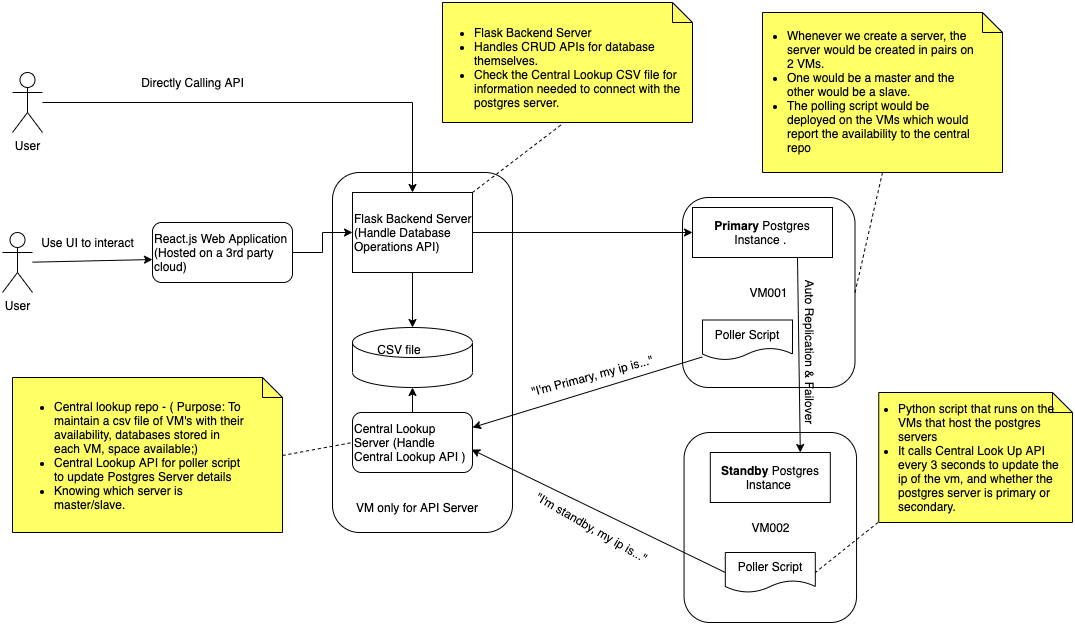

The diagram above was exported from draw.io. Its source (the exported page's mxGraphModel, read from the mxfile embedded in the PNG):
<mxGraphModel dx="1158" dy="533" grid="1" gridSize="10" guides="1" tooltips="1" connect="1" arrows="1" fold="1" page="1" pageScale="1" pageWidth="850" pageHeight="1100" math="0" shadow="0">
  <root>
    <mxCell id="H1KbVD8vZKLBpe-6ffsH-0" />
    <mxCell id="H1KbVD8vZKLBpe-6ffsH-1" parent="H1KbVD8vZKLBpe-6ffsH-0" />
    <mxCell id="n2ckkTFZJmSVELPpEFsj-1" value="" style="shape=note;size=20;whiteSpace=wrap;html=1;fillColor=#FFFF66;" vertex="1" parent="H1KbVD8vZKLBpe-6ffsH-1">
      <mxGeometry x="1100" y="250" width="240" height="160" as="geometry" />
    </mxCell>
    <mxCell id="H1KbVD8vZKLBpe-6ffsH-37" value="" style="shape=note;size=20;whiteSpace=wrap;html=1;fillColor=#FFFF66;" vertex="1" parent="H1KbVD8vZKLBpe-6ffsH-1">
      <mxGeometry x="780" y="240" width="250" height="120" as="geometry" />
    </mxCell>
    <mxCell id="H1KbVD8vZKLBpe-6ffsH-34" value="" style="shape=note;size=20;whiteSpace=wrap;html=1;fillColor=#FFFF66;" vertex="1" parent="H1KbVD8vZKLBpe-6ffsH-1">
      <mxGeometry x="350" y="615" width="270" height="155" as="geometry" />
    </mxCell>
    <mxCell id="H1KbVD8vZKLBpe-6ffsH-2" value="VM001" style="rounded=1;whiteSpace=wrap;html=1;" vertex="1" parent="H1KbVD8vZKLBpe-6ffsH-1">
      <mxGeometry x="1020" y="435" width="172.5" height="190" as="geometry" />
    </mxCell>
    <mxCell id="H1KbVD8vZKLBpe-6ffsH-3" value="" style="rounded=1;whiteSpace=wrap;html=1;align=left;" vertex="1" parent="H1KbVD8vZKLBpe-6ffsH-1">
      <mxGeometry x="670" y="410" width="180" height="360" as="geometry" />
    </mxCell>
    <mxCell id="H1KbVD8vZKLBpe-6ffsH-10" value="Flask Backend Server (Handle Database Operations API)&amp;nbsp;" style="rounded=0;whiteSpace=wrap;html=1;align=left;" vertex="1" parent="H1KbVD8vZKLBpe-6ffsH-1">
      <mxGeometry x="690" y="430" width="120" height="80" as="geometry" />
    </mxCell>
    <mxCell id="H1KbVD8vZKLBpe-6ffsH-12" style="edgeStyle=orthogonalEdgeStyle;rounded=0;orthogonalLoop=1;jettySize=auto;html=1;" edge="1" parent="H1KbVD8vZKLBpe-6ffsH-1" source="H1KbVD8vZKLBpe-6ffsH-14" target="H1KbVD8vZKLBpe-6ffsH-19">
      <mxGeometry relative="1" as="geometry" />
    </mxCell>
    <mxCell id="H1KbVD8vZKLBpe-6ffsH-14" value="Central Lookup Server (Handle Central Lookup API )" style="rounded=1;whiteSpace=wrap;html=1;align=left;" vertex="1" parent="H1KbVD8vZKLBpe-6ffsH-1">
      <mxGeometry x="690" y="650" width="120" height="60" as="geometry" />
    </mxCell>
    <mxCell id="H1KbVD8vZKLBpe-6ffsH-15" style="edgeStyle=orthogonalEdgeStyle;rounded=0;orthogonalLoop=1;jettySize=auto;html=1;entryX=0;entryY=0.5;entryDx=0;entryDy=0;" edge="1" parent="H1KbVD8vZKLBpe-6ffsH-1" source="H1KbVD8vZKLBpe-6ffsH-16" target="H1KbVD8vZKLBpe-6ffsH-10">
      <mxGeometry relative="1" as="geometry" />
    </mxCell>
    <mxCell id="H1KbVD8vZKLBpe-6ffsH-16" value="React.js Web Application&lt;br&gt;(Hosted on a 3rd party cloud)" style="rounded=1;whiteSpace=wrap;html=1;align=left;" vertex="1" parent="H1KbVD8vZKLBpe-6ffsH-1">
      <mxGeometry x="490" y="460" width="140" height="60" as="geometry" />
    </mxCell>
    <mxCell id="H1KbVD8vZKLBpe-6ffsH-18" value="&lt;b&gt;Primary&lt;/b&gt; Postgres Instance .&amp;nbsp;" style="rounded=0;whiteSpace=wrap;html=1;" vertex="1" parent="H1KbVD8vZKLBpe-6ffsH-1">
      <mxGeometry x="1030" y="445" width="140" height="50" as="geometry" />
    </mxCell>
    <mxCell id="H1KbVD8vZKLBpe-6ffsH-19" value="&amp;nbsp; &amp;nbsp; &amp;nbsp; &amp;nbsp;CSV file&lt;br&gt;&lt;br&gt;&lt;br&gt;&lt;br&gt;" style="shape=cylinder3;whiteSpace=wrap;html=1;boundedLbl=1;backgroundOutline=1;size=15;align=left;" vertex="1" parent="H1KbVD8vZKLBpe-6ffsH-1">
      <mxGeometry x="690" y="565" width="120" height="60" as="geometry" />
    </mxCell>
    <mxCell id="H1KbVD8vZKLBpe-6ffsH-20" value="VM only for API Server" style="text;html=1;strokeColor=none;fillColor=none;align=center;verticalAlign=middle;whiteSpace=wrap;rounded=0;" vertex="1" parent="H1KbVD8vZKLBpe-6ffsH-1">
      <mxGeometry x="690" y="720" width="130" height="50" as="geometry" />
    </mxCell>
    <mxCell id="H1KbVD8vZKLBpe-6ffsH-21" value="&lt;ul&gt;&lt;li&gt;Flask Backend Server&lt;/li&gt;&lt;li&gt;Handles CRUD APIs for database themselves.&amp;nbsp;&lt;/li&gt;&lt;li&gt;Check the Central Lookup CSV file for&amp;nbsp; information needed to connect with the postgres server.&amp;nbsp;&lt;/li&gt;&lt;/ul&gt;" style="text;html=1;strokeColor=none;fillColor=none;align=left;verticalAlign=middle;whiteSpace=wrap;rounded=0;" vertex="1" parent="H1KbVD8vZKLBpe-6ffsH-1">
      <mxGeometry x="770" y="250" width="270" height="110" as="geometry" />
    </mxCell>
    <mxCell id="H1KbVD8vZKLBpe-6ffsH-23" value="User" style="shape=umlActor;verticalLabelPosition=bottom;verticalAlign=top;html=1;outlineConnect=0;" vertex="1" parent="H1KbVD8vZKLBpe-6ffsH-1">
      <mxGeometry x="340" y="470" width="30" height="60" as="geometry" />
    </mxCell>
    <mxCell id="H1KbVD8vZKLBpe-6ffsH-24" value="Poller Script" style="shape=document;whiteSpace=wrap;html=1;boundedLbl=1;" vertex="1" parent="H1KbVD8vZKLBpe-6ffsH-1">
      <mxGeometry x="1040" y="557.5" width="90" height="40" as="geometry" />
    </mxCell>
    <mxCell id="H1KbVD8vZKLBpe-6ffsH-25" style="edgeStyle=orthogonalEdgeStyle;rounded=0;orthogonalLoop=1;jettySize=auto;html=1;" edge="1" parent="H1KbVD8vZKLBpe-6ffsH-1" source="H1KbVD8vZKLBpe-6ffsH-26" target="H1KbVD8vZKLBpe-6ffsH-10">
      <mxGeometry relative="1" as="geometry" />
    </mxCell>
    <mxCell id="H1KbVD8vZKLBpe-6ffsH-26" value="User" style="shape=umlActor;verticalLabelPosition=bottom;verticalAlign=top;html=1;outlineConnect=0;" vertex="1" parent="H1KbVD8vZKLBpe-6ffsH-1">
      <mxGeometry x="350" y="310" width="30" height="60" as="geometry" />
    </mxCell>
    <mxCell id="H1KbVD8vZKLBpe-6ffsH-31" value="&quot;I'm Primary, my ip is...&quot;" style="text;html=1;strokeColor=none;fillColor=none;align=center;verticalAlign=middle;whiteSpace=wrap;rounded=0;rotation=-15;" vertex="1" parent="H1KbVD8vZKLBpe-6ffsH-1">
      <mxGeometry x="850" y="597.5" width="160" height="30" as="geometry" />
    </mxCell>
    <mxCell id="H1KbVD8vZKLBpe-6ffsH-36" value="" style="endArrow=none;dashed=1;html=1;rounded=0;entryX=0;entryY=0.5;entryDx=0;entryDy=0;exitX=1;exitY=0.503;exitDx=0;exitDy=0;exitPerimeter=0;" edge="1" parent="H1KbVD8vZKLBpe-6ffsH-1" source="H1KbVD8vZKLBpe-6ffsH-34" target="H1KbVD8vZKLBpe-6ffsH-14">
      <mxGeometry width="50" height="50" relative="1" as="geometry">
        <mxPoint x="650" y="710" as="sourcePoint" />
        <mxPoint x="690" y="560" as="targetPoint" />
      </mxGeometry>
    </mxCell>
    <mxCell id="H1KbVD8vZKLBpe-6ffsH-40" value="Directly Calling API" style="text;html=1;align=center;verticalAlign=middle;resizable=0;points=[];autosize=1;strokeColor=none;fillColor=none;" vertex="1" parent="H1KbVD8vZKLBpe-6ffsH-1">
      <mxGeometry x="470" y="310" width="120" height="20" as="geometry" />
    </mxCell>
    <mxCell id="H1KbVD8vZKLBpe-6ffsH-41" value="" style="endArrow=none;dashed=1;html=1;rounded=0;entryX=0.476;entryY=1.017;entryDx=0;entryDy=0;exitX=1;exitY=0;exitDx=0;exitDy=0;entryPerimeter=0;" edge="1" parent="H1KbVD8vZKLBpe-6ffsH-1" source="H1KbVD8vZKLBpe-6ffsH-10" target="H1KbVD8vZKLBpe-6ffsH-37">
      <mxGeometry width="50" height="50" relative="1" as="geometry">
        <mxPoint x="820" y="370" as="sourcePoint" />
        <mxPoint x="1012.5" y="305" as="targetPoint" />
      </mxGeometry>
    </mxCell>
    <mxCell id="H1KbVD8vZKLBpe-6ffsH-42" style="edgeStyle=orthogonalEdgeStyle;rounded=0;orthogonalLoop=1;jettySize=auto;html=1;exitX=1;exitY=0.5;exitDx=0;exitDy=0;entryX=0;entryY=0.5;entryDx=0;entryDy=0;" edge="1" parent="H1KbVD8vZKLBpe-6ffsH-1" source="H1KbVD8vZKLBpe-6ffsH-10" target="H1KbVD8vZKLBpe-6ffsH-18">
      <mxGeometry relative="1" as="geometry">
        <mxPoint x="930" y="500" as="sourcePoint" />
        <mxPoint x="930" y="445" as="targetPoint" />
      </mxGeometry>
    </mxCell>
    <mxCell id="H1KbVD8vZKLBpe-6ffsH-48" value="" style="shape=note;size=20;whiteSpace=wrap;html=1;fillColor=#FFFF66;" vertex="1" parent="H1KbVD8vZKLBpe-6ffsH-1">
      <mxGeometry x="1216.25" y="630" width="193.75" height="130" as="geometry" />
    </mxCell>
    <mxCell id="H1KbVD8vZKLBpe-6ffsH-49" value="&lt;ul&gt;&lt;li&gt;Python script that runs on the VMs that host the postgres servers&amp;nbsp;&lt;/li&gt;&lt;li&gt;It calls Central Look Up API every 3 seconds to update the ip of the vm, and whether the postgres server is primary or secondary.&lt;/li&gt;&lt;/ul&gt;" style="text;html=1;strokeColor=none;fillColor=none;align=left;verticalAlign=middle;whiteSpace=wrap;rounded=0;" vertex="1" parent="H1KbVD8vZKLBpe-6ffsH-1">
      <mxGeometry x="1194.06" y="630" width="205.94" height="130" as="geometry" />
    </mxCell>
    <mxCell id="H1KbVD8vZKLBpe-6ffsH-53" value="" style="endArrow=classic;html=1;rounded=0;entryX=0;entryY=0.617;entryDx=0;entryDy=0;entryPerimeter=0;" edge="1" parent="H1KbVD8vZKLBpe-6ffsH-1" source="H1KbVD8vZKLBpe-6ffsH-23" target="H1KbVD8vZKLBpe-6ffsH-16">
      <mxGeometry width="50" height="50" relative="1" as="geometry">
        <mxPoint x="640" y="560" as="sourcePoint" />
        <mxPoint x="440" y="500" as="targetPoint" />
      </mxGeometry>
    </mxCell>
    <mxCell id="H1KbVD8vZKLBpe-6ffsH-54" value="Use UI to interact" style="text;html=1;align=center;verticalAlign=middle;resizable=0;points=[];autosize=1;strokeColor=none;fillColor=none;" vertex="1" parent="H1KbVD8vZKLBpe-6ffsH-1">
      <mxGeometry x="370" y="470" width="110" height="20" as="geometry" />
    </mxCell>
    <mxCell id="H1KbVD8vZKLBpe-6ffsH-55" value="" style="endArrow=classic;html=1;rounded=0;entryX=0.5;entryY=0;entryDx=0;entryDy=0;entryPerimeter=0;exitX=0.5;exitY=1;exitDx=0;exitDy=0;" edge="1" parent="H1KbVD8vZKLBpe-6ffsH-1" source="H1KbVD8vZKLBpe-6ffsH-10" target="H1KbVD8vZKLBpe-6ffsH-19">
      <mxGeometry width="50" height="50" relative="1" as="geometry">
        <mxPoint x="760" y="560" as="sourcePoint" />
        <mxPoint x="810" y="510" as="targetPoint" />
      </mxGeometry>
    </mxCell>
    <mxCell id="n2ckkTFZJmSVELPpEFsj-0" value="&lt;div&gt;&lt;ul&gt;&lt;li&gt;Whenever we create a server, the server would be created in pairs on 2 VMs.&amp;nbsp;&lt;/li&gt;&lt;li&gt;One would be a master and the other would be a slave.&amp;nbsp;&lt;/li&gt;&lt;li&gt;&lt;span&gt;The polling script would be deployed on the VMs which would report the availability to the central repo&lt;/span&gt;&lt;/li&gt;&lt;/ul&gt;&lt;/div&gt;" style="text;html=1;strokeColor=none;fillColor=none;spacing=5;spacingTop=-20;whiteSpace=wrap;overflow=hidden;rounded=0;" vertex="1" parent="H1KbVD8vZKLBpe-6ffsH-1">
      <mxGeometry x="1080" y="265" width="240" height="150" as="geometry" />
    </mxCell>
    <mxCell id="n2ckkTFZJmSVELPpEFsj-2" value="" style="endArrow=none;dashed=1;html=1;rounded=0;entryX=0.5;entryY=1;entryDx=0;entryDy=0;exitX=1;exitY=0.5;exitDx=0;exitDy=0;entryPerimeter=0;" edge="1" parent="H1KbVD8vZKLBpe-6ffsH-1" source="H1KbVD8vZKLBpe-6ffsH-2" target="n2ckkTFZJmSVELPpEFsj-1">
      <mxGeometry width="50" height="50" relative="1" as="geometry">
        <mxPoint x="1240" y="450" as="sourcePoint" />
        <mxPoint x="1329" y="382.03999999999996" as="targetPoint" />
      </mxGeometry>
    </mxCell>
    <mxCell id="n2ckkTFZJmSVELPpEFsj-3" value="&lt;ul&gt;&lt;li&gt;Central lookup repo - ( Purpose: To maintain a csv file of VM's with their availability, databases stored in each VM, space available;)&amp;nbsp;&lt;/li&gt;&lt;li&gt;Central Lookup API for poller script to update Postgres Server details&amp;nbsp;&amp;nbsp;&lt;/li&gt;&lt;li&gt;Knowing which server is master/slave.&amp;nbsp;&lt;/li&gt;&lt;/ul&gt;" style="text;html=1;strokeColor=none;fillColor=none;align=left;verticalAlign=middle;whiteSpace=wrap;rounded=0;" vertex="1" parent="H1KbVD8vZKLBpe-6ffsH-1">
      <mxGeometry x="350" y="627.5" width="236.25" height="130" as="geometry" />
    </mxCell>
    <mxCell id="5vbLU-7fh2KXoIgTRNAt-0" value="VM002" style="rounded=1;whiteSpace=wrap;html=1;" vertex="1" parent="H1KbVD8vZKLBpe-6ffsH-1">
      <mxGeometry x="1021.56" y="670" width="172.5" height="190" as="geometry" />
    </mxCell>
    <mxCell id="5vbLU-7fh2KXoIgTRNAt-1" value="&lt;b&gt;Standby&lt;/b&gt; Postgres Instance&amp;nbsp;" style="rounded=0;whiteSpace=wrap;html=1;" vertex="1" parent="H1KbVD8vZKLBpe-6ffsH-1">
      <mxGeometry x="1047.81" y="690" width="120" height="50" as="geometry" />
    </mxCell>
    <mxCell id="5vbLU-7fh2KXoIgTRNAt-2" value="Poller Script" style="shape=document;whiteSpace=wrap;html=1;boundedLbl=1;" vertex="1" parent="H1KbVD8vZKLBpe-6ffsH-1">
      <mxGeometry x="1062.81" y="790" width="90" height="40" as="geometry" />
    </mxCell>
    <mxCell id="5vbLU-7fh2KXoIgTRNAt-3" value="" style="endArrow=classic;html=1;rounded=0;exitX=0;exitY=0.5;exitDx=0;exitDy=0;entryX=0.992;entryY=0.617;entryDx=0;entryDy=0;entryPerimeter=0;" edge="1" parent="H1KbVD8vZKLBpe-6ffsH-1" source="5vbLU-7fh2KXoIgTRNAt-2" target="H1KbVD8vZKLBpe-6ffsH-14">
      <mxGeometry width="50" height="50" relative="1" as="geometry">
        <mxPoint x="900" y="600" as="sourcePoint" />
        <mxPoint x="950" y="550" as="targetPoint" />
      </mxGeometry>
    </mxCell>
    <mxCell id="5vbLU-7fh2KXoIgTRNAt-4" value="" style="endArrow=classic;html=1;rounded=0;entryX=1;entryY=0.25;entryDx=0;entryDy=0;exitX=-0.003;exitY=0.925;exitDx=0;exitDy=0;exitPerimeter=0;" edge="1" parent="H1KbVD8vZKLBpe-6ffsH-1" source="H1KbVD8vZKLBpe-6ffsH-24" target="H1KbVD8vZKLBpe-6ffsH-14">
      <mxGeometry width="50" height="50" relative="1" as="geometry">
        <mxPoint x="900" y="600" as="sourcePoint" />
        <mxPoint x="950" y="550" as="targetPoint" />
      </mxGeometry>
    </mxCell>
    <mxCell id="5vbLU-7fh2KXoIgTRNAt-5" value="&quot;I'm standby, my ip is...&quot;" style="text;html=1;strokeColor=none;fillColor=none;align=center;verticalAlign=middle;whiteSpace=wrap;rounded=0;rotation=30;" vertex="1" parent="H1KbVD8vZKLBpe-6ffsH-1">
      <mxGeometry x="849.9963517796633" y="750.0044110025376" width="160" height="30" as="geometry" />
    </mxCell>
    <mxCell id="5vbLU-7fh2KXoIgTRNAt-8" value="Auto Replication &amp;amp; Failover" style="text;html=1;strokeColor=none;fillColor=none;align=center;verticalAlign=middle;whiteSpace=wrap;rounded=0;rotation=90;" vertex="1" parent="H1KbVD8vZKLBpe-6ffsH-1">
      <mxGeometry x="1040" y="575" width="215" height="30" as="geometry" />
    </mxCell>
    <mxCell id="H1KbVD8vZKLBpe-6ffsH-50" value="" style="endArrow=none;dashed=1;html=1;rounded=0;entryX=1;entryY=0.5;entryDx=0;entryDy=0;" edge="1" parent="H1KbVD8vZKLBpe-6ffsH-1" source="H1KbVD8vZKLBpe-6ffsH-49" target="5vbLU-7fh2KXoIgTRNAt-2">
      <mxGeometry width="50" height="50" relative="1" as="geometry">
        <mxPoint x="920" y="670" as="sourcePoint" />
        <mxPoint x="1113" y="605" as="targetPoint" />
      </mxGeometry>
    </mxCell>
    <mxCell id="5vbLU-7fh2KXoIgTRNAt-9" value="" style="endArrow=classic;html=1;rounded=0;entryX=0.75;entryY=0;entryDx=0;entryDy=0;exitX=0.75;exitY=1;exitDx=0;exitDy=0;" edge="1" parent="H1KbVD8vZKLBpe-6ffsH-1" source="H1KbVD8vZKLBpe-6ffsH-18" target="5vbLU-7fh2KXoIgTRNAt-1">
      <mxGeometry width="50" height="50" relative="1" as="geometry">
        <mxPoint x="890" y="630" as="sourcePoint" />
        <mxPoint x="940" y="580" as="targetPoint" />
      </mxGeometry>
    </mxCell>
  </root>
</mxGraphModel>